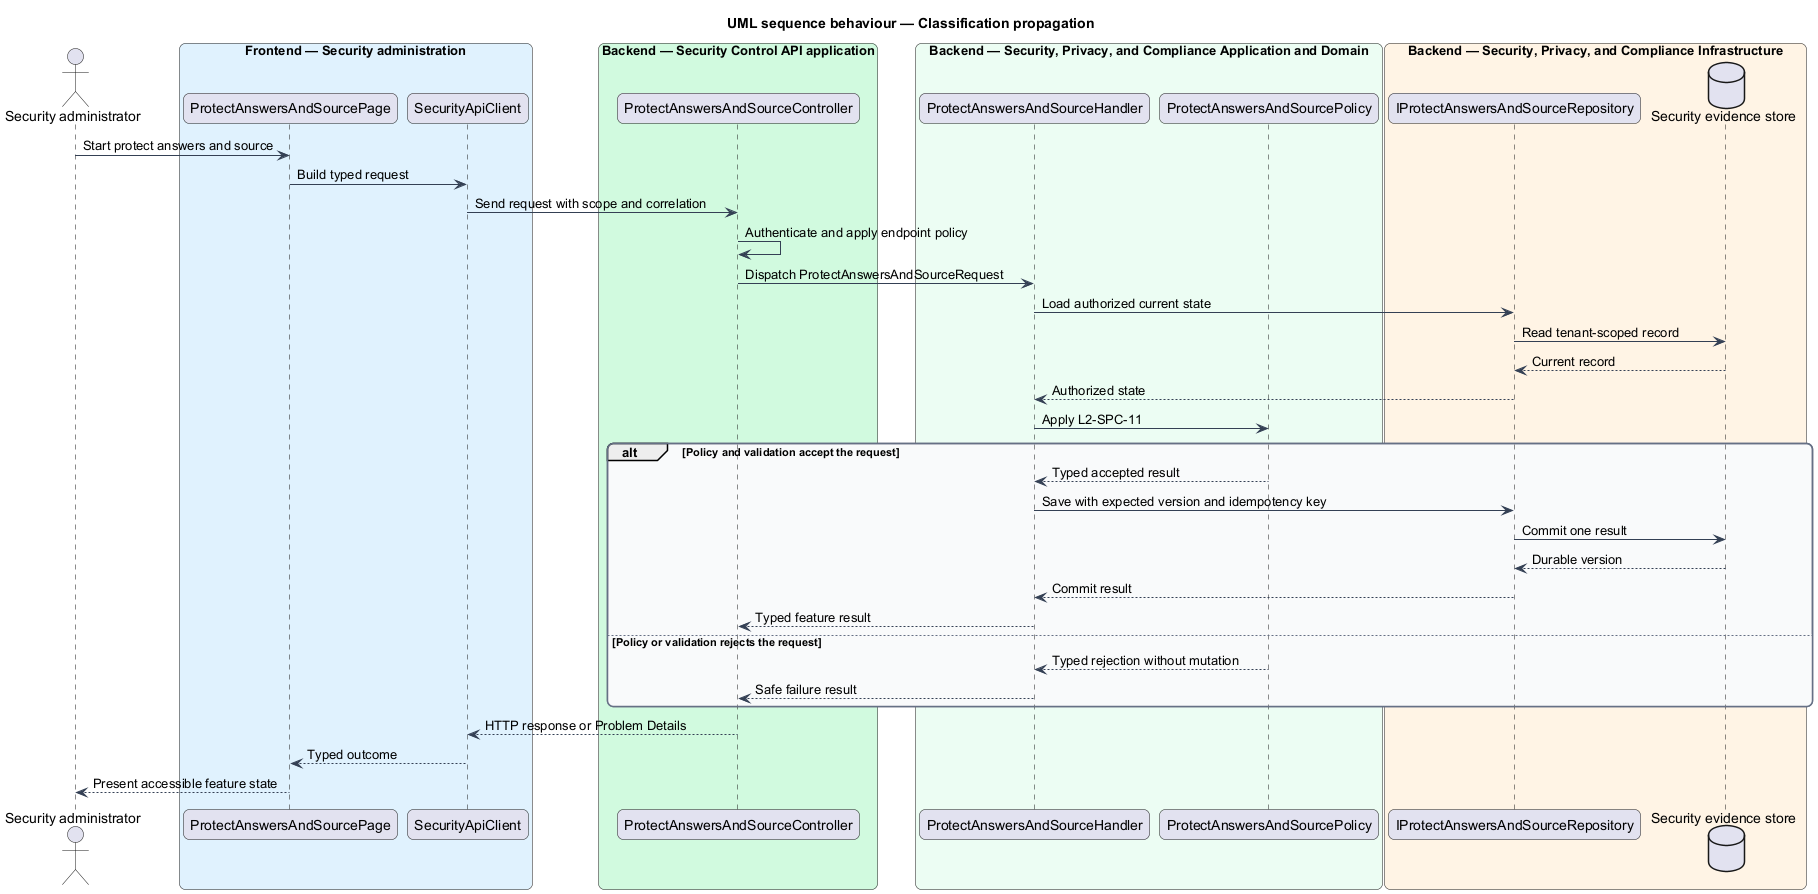

The diagram above was rendered by PlantUML. Its source (embedded in the PNG):
@startuml
title UML sequence behaviour — Classification propagation
skinparam backgroundColor #FFFFFF
skinparam shadowing false
skinparam roundcorner 12
skinparam defaultFontName Arial
skinparam ArrowColor #344054
skinparam rectangle {
  BorderColor #344054
  FontColor #101828
}
skinparam package {
  BorderColor #667085
  FontColor #101828
  BackgroundColor #F9FAFB
}
actor "Security administrator" as actor
box "Frontend — Security administration" #E0F2FE
  participant "ProtectAnswersAndSourcePage" as entry
  participant "SecurityApiClient" as client
end box
box "Backend — Security Control API application" #D1FADF
  participant "ProtectAnswersAndSourceController" as controller
end box
box "Backend — Security, Privacy, and Compliance Application and Domain" #ECFDF3
  participant "ProtectAnswersAndSourceHandler" as handler
  participant "ProtectAnswersAndSourcePolicy" as policy
end box
box "Backend — Security, Privacy, and Compliance Infrastructure" #FFF4E5
  participant "IProtectAnswersAndSourceRepository" as repository
  database "Security evidence store" as store
end box
actor -> entry : Start protect answers and source
entry -> client : Build typed request
client -> controller : Send request with scope and correlation
controller -> controller : Authenticate and apply endpoint policy
controller -> handler : Dispatch ProtectAnswersAndSourceRequest
handler -> repository : Load authorized current state
repository -> store : Read tenant-scoped record
store --> repository : Current record
repository --> handler : Authorized state
handler -> policy : Apply L2-SPC-11
alt Policy and validation accept the request
  policy --> handler : Typed accepted result
  handler -> repository : Save with expected version and idempotency key
  repository -> store : Commit one result
  store --> repository : Durable version
  repository --> handler : Commit result
  handler --> controller : Typed feature result
else Policy or validation rejects the request
  policy --> handler : Typed rejection without mutation
  handler --> controller : Safe failure result
end
controller --> client : HTTP response or Problem Details
client --> entry : Typed outcome
entry --> actor : Present accessible feature state
@enduml